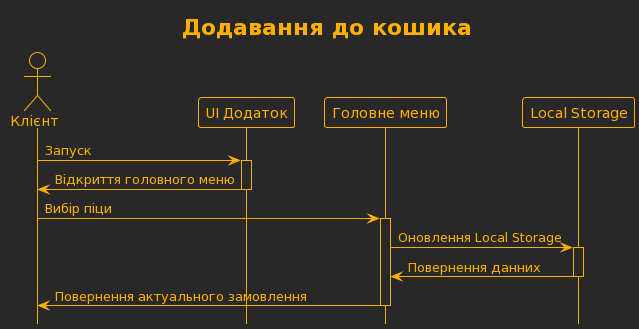

The diagram above was rendered by PlantUML. Its source (embedded in the PNG):
@startuml
!theme crt-amber
title Додавання до кошика
hide footbox
actor Клієнт as client
participant "UI Додаток" as ui
participant "Головне меню" as menu
participant "Local Storage" as storage

client -> ui: Запуск
activate ui
ui -> client: Відкриття головного меню
deactivate ui

client -> menu: Вибір піци
activate menu
menu -> storage: Оновлення Local Storage
activate storage
storage -> menu: Повернення данних
deactivate storage
menu -> client: Повернення актуального замовлення
deactivate menu
@enduml